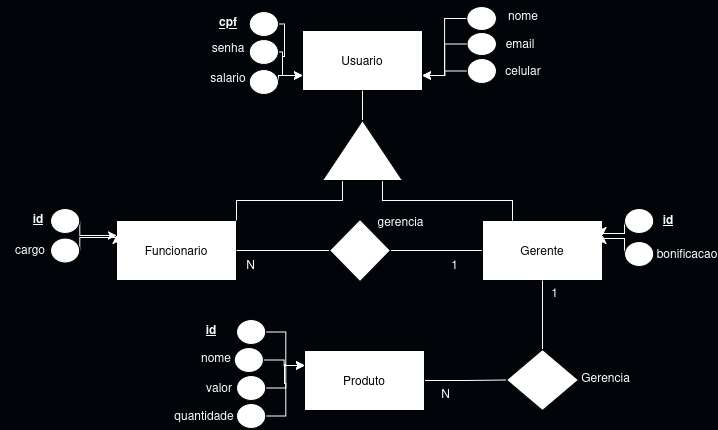

The diagram above was exported from draw.io. Its source (the exported page's mxGraphModel, read from the mxfile embedded in the PNG):
<mxGraphModel dx="872" dy="444" grid="0" gridSize="10" guides="1" tooltips="1" connect="1" arrows="1" fold="1" page="1" pageScale="1" pageWidth="827" pageHeight="1169" background="#010409" math="0" shadow="0">
  <root>
    <mxCell id="0" />
    <mxCell id="1" parent="0" />
    <mxCell id="EdsllQFzIDj8C3juJOYh-1" value="Usuario" style="rounded=0;whiteSpace=wrap;html=1;" vertex="1" parent="1">
      <mxGeometry x="342" y="48" width="120" height="60" as="geometry" />
    </mxCell>
    <mxCell id="EdsllQFzIDj8C3juJOYh-2" value="Funcionario" style="rounded=0;whiteSpace=wrap;html=1;" vertex="1" parent="1">
      <mxGeometry x="156" y="238" width="120" height="60" as="geometry" />
    </mxCell>
    <mxCell id="EdsllQFzIDj8C3juJOYh-17" style="edgeStyle=orthogonalEdgeStyle;rounded=0;orthogonalLoop=1;jettySize=auto;html=1;exitX=0;exitY=0.5;exitDx=0;exitDy=0;entryX=1;entryY=0.5;entryDx=0;entryDy=0;strokeColor=#FFFFFF;endArrow=none;startFill=0;" edge="1" parent="1" source="EdsllQFzIDj8C3juJOYh-3" target="EdsllQFzIDj8C3juJOYh-16">
      <mxGeometry relative="1" as="geometry" />
    </mxCell>
    <mxCell id="EdsllQFzIDj8C3juJOYh-3" value="Gerente" style="rounded=0;whiteSpace=wrap;html=1;" vertex="1" parent="1">
      <mxGeometry x="522" y="238" width="120" height="60" as="geometry" />
    </mxCell>
    <mxCell id="EdsllQFzIDj8C3juJOYh-11" style="edgeStyle=orthogonalEdgeStyle;rounded=0;orthogonalLoop=1;jettySize=auto;html=1;exitX=1;exitY=0.5;exitDx=0;exitDy=0;entryX=0;entryY=0.5;entryDx=0;entryDy=0;strokeColor=#FFFFFF;endArrow=none;startFill=0;" edge="1" parent="1" source="EdsllQFzIDj8C3juJOYh-4" target="EdsllQFzIDj8C3juJOYh-10">
      <mxGeometry relative="1" as="geometry" />
    </mxCell>
    <mxCell id="EdsllQFzIDj8C3juJOYh-4" value="Produto" style="rounded=0;whiteSpace=wrap;html=1;" vertex="1" parent="1">
      <mxGeometry x="344" y="368" width="120" height="60" as="geometry" />
    </mxCell>
    <mxCell id="EdsllQFzIDj8C3juJOYh-6" style="edgeStyle=orthogonalEdgeStyle;rounded=0;orthogonalLoop=1;jettySize=auto;html=1;exitX=1;exitY=0.5;exitDx=0;exitDy=0;entryX=0.5;entryY=1;entryDx=0;entryDy=0;" edge="1" parent="1" source="EdsllQFzIDj8C3juJOYh-5" target="EdsllQFzIDj8C3juJOYh-1">
      <mxGeometry relative="1" as="geometry" />
    </mxCell>
    <mxCell id="EdsllQFzIDj8C3juJOYh-7" style="edgeStyle=orthogonalEdgeStyle;rounded=0;orthogonalLoop=1;jettySize=auto;html=1;exitX=1;exitY=0.5;exitDx=0;exitDy=0;entryX=0.5;entryY=1;entryDx=0;entryDy=0;strokeColor=#FFFFFF;endArrow=none;startFill=0;" edge="1" parent="1" source="EdsllQFzIDj8C3juJOYh-5" target="EdsllQFzIDj8C3juJOYh-1">
      <mxGeometry relative="1" as="geometry" />
    </mxCell>
    <mxCell id="EdsllQFzIDj8C3juJOYh-8" style="edgeStyle=orthogonalEdgeStyle;rounded=0;orthogonalLoop=1;jettySize=auto;html=1;exitX=0;exitY=0.25;exitDx=0;exitDy=0;entryX=1;entryY=0;entryDx=0;entryDy=0;strokeColor=#FFFFFF;endArrow=none;startFill=0;" edge="1" parent="1" source="EdsllQFzIDj8C3juJOYh-5" target="EdsllQFzIDj8C3juJOYh-2">
      <mxGeometry relative="1" as="geometry" />
    </mxCell>
    <mxCell id="EdsllQFzIDj8C3juJOYh-9" style="edgeStyle=orthogonalEdgeStyle;rounded=0;orthogonalLoop=1;jettySize=auto;html=1;exitX=0;exitY=0.75;exitDx=0;exitDy=0;entryX=0.25;entryY=0;entryDx=0;entryDy=0;strokeColor=#FFFFFF;endArrow=none;startFill=0;" edge="1" parent="1" source="EdsllQFzIDj8C3juJOYh-5" target="EdsllQFzIDj8C3juJOYh-3">
      <mxGeometry relative="1" as="geometry" />
    </mxCell>
    <mxCell id="EdsllQFzIDj8C3juJOYh-5" value="" style="triangle;whiteSpace=wrap;html=1;rotation=-90;" vertex="1" parent="1">
      <mxGeometry x="372" y="128" width="60" height="80" as="geometry" />
    </mxCell>
    <mxCell id="EdsllQFzIDj8C3juJOYh-12" style="edgeStyle=orthogonalEdgeStyle;rounded=0;orthogonalLoop=1;jettySize=auto;html=1;exitX=0.5;exitY=0;exitDx=0;exitDy=0;entryX=0.5;entryY=1;entryDx=0;entryDy=0;endArrow=none;startFill=0;strokeColor=#FFFFFF;" edge="1" parent="1" source="EdsllQFzIDj8C3juJOYh-10" target="EdsllQFzIDj8C3juJOYh-3">
      <mxGeometry relative="1" as="geometry" />
    </mxCell>
    <mxCell id="EdsllQFzIDj8C3juJOYh-10" value="" style="rhombus;whiteSpace=wrap;html=1;" vertex="1" parent="1">
      <mxGeometry x="546" y="367" width="72" height="61" as="geometry" />
    </mxCell>
    <mxCell id="EdsllQFzIDj8C3juJOYh-13" value="&lt;span style=&quot;color: rgb(255, 255, 255);&quot;&gt;N&lt;/span&gt;" style="text;html=1;align=center;verticalAlign=middle;resizable=0;points=[];autosize=1;strokeColor=none;fillColor=none;" vertex="1" parent="1">
      <mxGeometry x="471.5" y="398" width="27" height="26" as="geometry" />
    </mxCell>
    <mxCell id="EdsllQFzIDj8C3juJOYh-14" value="&lt;span style=&quot;color: rgb(255, 255, 255);&quot;&gt;1&lt;/span&gt;" style="text;html=1;align=center;verticalAlign=middle;resizable=0;points=[];autosize=1;strokeColor=none;fillColor=none;" vertex="1" parent="1">
      <mxGeometry x="581.5" y="297" width="25" height="26" as="geometry" />
    </mxCell>
    <mxCell id="EdsllQFzIDj8C3juJOYh-15" value="&lt;span style=&quot;color: rgb(255, 255, 255);&quot;&gt;Gerencia&lt;/span&gt;" style="text;html=1;align=center;verticalAlign=middle;resizable=0;points=[];autosize=1;strokeColor=none;fillColor=none;" vertex="1" parent="1">
      <mxGeometry x="611" y="382" width="67" height="26" as="geometry" />
    </mxCell>
    <mxCell id="EdsllQFzIDj8C3juJOYh-18" style="edgeStyle=orthogonalEdgeStyle;rounded=0;orthogonalLoop=1;jettySize=auto;html=1;exitX=0;exitY=0.5;exitDx=0;exitDy=0;entryX=1;entryY=0.5;entryDx=0;entryDy=0;strokeColor=#FFFFFF;endArrow=none;startFill=0;" edge="1" parent="1" source="EdsllQFzIDj8C3juJOYh-16" target="EdsllQFzIDj8C3juJOYh-2">
      <mxGeometry relative="1" as="geometry" />
    </mxCell>
    <mxCell id="EdsllQFzIDj8C3juJOYh-16" value="" style="rhombus;whiteSpace=wrap;html=1;" vertex="1" parent="1">
      <mxGeometry x="369" y="237" width="61" height="62" as="geometry" />
    </mxCell>
    <mxCell id="EdsllQFzIDj8C3juJOYh-19" value="&lt;span style=&quot;color: rgb(255, 255, 255);&quot;&gt;1&lt;/span&gt;" style="text;html=1;align=center;verticalAlign=middle;resizable=0;points=[];autosize=1;strokeColor=none;fillColor=none;" vertex="1" parent="1">
      <mxGeometry x="481.5" y="269" width="25" height="26" as="geometry" />
    </mxCell>
    <mxCell id="EdsllQFzIDj8C3juJOYh-20" value="&lt;span style=&quot;color: rgb(255, 255, 255);&quot;&gt;N&lt;/span&gt;" style="text;html=1;align=center;verticalAlign=middle;resizable=0;points=[];autosize=1;strokeColor=none;fillColor=none;" vertex="1" parent="1">
      <mxGeometry x="276" y="269" width="27" height="26" as="geometry" />
    </mxCell>
    <mxCell id="EdsllQFzIDj8C3juJOYh-21" value="&lt;span style=&quot;color: rgb(255, 255, 255);&quot;&gt;gerencia&lt;/span&gt;" style="text;html=1;align=center;verticalAlign=middle;resizable=0;points=[];autosize=1;strokeColor=none;fillColor=none;" vertex="1" parent="1">
      <mxGeometry x="407.5" y="226" width="64" height="26" as="geometry" />
    </mxCell>
    <mxCell id="EdsllQFzIDj8C3juJOYh-25" style="edgeStyle=orthogonalEdgeStyle;rounded=0;orthogonalLoop=1;jettySize=auto;html=1;exitX=0;exitY=0.5;exitDx=0;exitDy=0;entryX=1;entryY=0.75;entryDx=0;entryDy=0;strokeColor=#FFFFFF;" edge="1" parent="1" source="EdsllQFzIDj8C3juJOYh-22" target="EdsllQFzIDj8C3juJOYh-1">
      <mxGeometry relative="1" as="geometry" />
    </mxCell>
    <mxCell id="EdsllQFzIDj8C3juJOYh-22" value="" style="ellipse;whiteSpace=wrap;html=1;" vertex="1" parent="1">
      <mxGeometry x="506.5" y="50" width="29.5" height="23" as="geometry" />
    </mxCell>
    <mxCell id="EdsllQFzIDj8C3juJOYh-24" style="edgeStyle=orthogonalEdgeStyle;rounded=0;orthogonalLoop=1;jettySize=auto;html=1;exitX=0;exitY=0.5;exitDx=0;exitDy=0;entryX=1;entryY=0.75;entryDx=0;entryDy=0;strokeColor=#FFFFFF;" edge="1" parent="1" source="EdsllQFzIDj8C3juJOYh-23" target="EdsllQFzIDj8C3juJOYh-1">
      <mxGeometry relative="1" as="geometry" />
    </mxCell>
    <mxCell id="EdsllQFzIDj8C3juJOYh-23" value="" style="ellipse;whiteSpace=wrap;html=1;" vertex="1" parent="1">
      <mxGeometry x="506.75" y="76" width="29.25" height="25" as="geometry" />
    </mxCell>
    <mxCell id="EdsllQFzIDj8C3juJOYh-27" style="edgeStyle=orthogonalEdgeStyle;rounded=0;orthogonalLoop=1;jettySize=auto;html=1;exitX=0;exitY=0.5;exitDx=0;exitDy=0;entryX=1;entryY=0.75;entryDx=0;entryDy=0;strokeColor=#FFFFFF;" edge="1" parent="1" source="EdsllQFzIDj8C3juJOYh-26" target="EdsllQFzIDj8C3juJOYh-1">
      <mxGeometry relative="1" as="geometry" />
    </mxCell>
    <mxCell id="EdsllQFzIDj8C3juJOYh-26" value="" style="ellipse;whiteSpace=wrap;html=1;" vertex="1" parent="1">
      <mxGeometry x="506.25" y="24" width="29.75" height="24" as="geometry" />
    </mxCell>
    <mxCell id="EdsllQFzIDj8C3juJOYh-36" style="edgeStyle=orthogonalEdgeStyle;rounded=0;orthogonalLoop=1;jettySize=auto;html=1;exitX=1;exitY=0.5;exitDx=0;exitDy=0;entryX=0;entryY=0.75;entryDx=0;entryDy=0;strokeColor=#FFFFFF;" edge="1" parent="1" source="EdsllQFzIDj8C3juJOYh-31" target="EdsllQFzIDj8C3juJOYh-1">
      <mxGeometry relative="1" as="geometry">
        <Array as="points">
          <mxPoint x="318" y="93" />
        </Array>
      </mxGeometry>
    </mxCell>
    <mxCell id="EdsllQFzIDj8C3juJOYh-31" value="" style="ellipse;whiteSpace=wrap;html=1;" vertex="1" parent="1">
      <mxGeometry x="288.75" y="87" width="29.25" height="25" as="geometry" />
    </mxCell>
    <mxCell id="EdsllQFzIDj8C3juJOYh-35" style="edgeStyle=orthogonalEdgeStyle;rounded=0;orthogonalLoop=1;jettySize=auto;html=1;exitX=1;exitY=0.5;exitDx=0;exitDy=0;entryX=0;entryY=0.75;entryDx=0;entryDy=0;strokeColor=#FFFFFF;" edge="1" parent="1" source="EdsllQFzIDj8C3juJOYh-32" target="EdsllQFzIDj8C3juJOYh-1">
      <mxGeometry relative="1" as="geometry">
        <Array as="points">
          <mxPoint x="322" y="70" />
          <mxPoint x="322" y="93" />
        </Array>
      </mxGeometry>
    </mxCell>
    <mxCell id="EdsllQFzIDj8C3juJOYh-32" value="" style="ellipse;whiteSpace=wrap;html=1;" vertex="1" parent="1">
      <mxGeometry x="288.75" y="57" width="29.25" height="25" as="geometry" />
    </mxCell>
    <mxCell id="EdsllQFzIDj8C3juJOYh-34" style="edgeStyle=orthogonalEdgeStyle;rounded=0;orthogonalLoop=1;jettySize=auto;html=1;exitX=1;exitY=0.5;exitDx=0;exitDy=0;entryX=0;entryY=0.75;entryDx=0;entryDy=0;strokeColor=#FFFFFF;" edge="1" parent="1" source="EdsllQFzIDj8C3juJOYh-33" target="EdsllQFzIDj8C3juJOYh-1">
      <mxGeometry relative="1" as="geometry">
        <Array as="points">
          <mxPoint x="324" y="42" />
          <mxPoint x="324" y="74" />
          <mxPoint x="322" y="74" />
          <mxPoint x="322" y="93" />
        </Array>
      </mxGeometry>
    </mxCell>
    <mxCell id="EdsllQFzIDj8C3juJOYh-33" value="" style="ellipse;whiteSpace=wrap;html=1;" vertex="1" parent="1">
      <mxGeometry x="288.75" y="29" width="29.25" height="25" as="geometry" />
    </mxCell>
    <mxCell id="EdsllQFzIDj8C3juJOYh-44" style="edgeStyle=orthogonalEdgeStyle;rounded=0;orthogonalLoop=1;jettySize=auto;html=1;exitX=0;exitY=0.5;exitDx=0;exitDy=0;entryX=1;entryY=0.25;entryDx=0;entryDy=0;strokeColor=#FFFFFF;" edge="1" parent="1" source="EdsllQFzIDj8C3juJOYh-37" target="EdsllQFzIDj8C3juJOYh-3">
      <mxGeometry relative="1" as="geometry">
        <Array as="points">
          <mxPoint x="664" y="251" />
          <mxPoint x="642" y="251" />
        </Array>
      </mxGeometry>
    </mxCell>
    <mxCell id="EdsllQFzIDj8C3juJOYh-37" value="" style="ellipse;whiteSpace=wrap;html=1;" vertex="1" parent="1">
      <mxGeometry x="664" y="226" width="29.25" height="25" as="geometry" />
    </mxCell>
    <mxCell id="EdsllQFzIDj8C3juJOYh-43" style="edgeStyle=orthogonalEdgeStyle;rounded=0;orthogonalLoop=1;jettySize=auto;html=1;exitX=1;exitY=0.5;exitDx=0;exitDy=0;entryX=0;entryY=0.25;entryDx=0;entryDy=0;strokeColor=#FFFFFF;" edge="1" parent="1" source="EdsllQFzIDj8C3juJOYh-38" target="EdsllQFzIDj8C3juJOYh-2">
      <mxGeometry relative="1" as="geometry">
        <Array as="points">
          <mxPoint x="119" y="255" />
          <mxPoint x="156" y="255" />
        </Array>
      </mxGeometry>
    </mxCell>
    <mxCell id="EdsllQFzIDj8C3juJOYh-38" value="" style="ellipse;whiteSpace=wrap;html=1;" vertex="1" parent="1">
      <mxGeometry x="90" y="255.5" width="29.25" height="25" as="geometry" />
    </mxCell>
    <mxCell id="EdsllQFzIDj8C3juJOYh-45" style="edgeStyle=orthogonalEdgeStyle;rounded=0;orthogonalLoop=1;jettySize=auto;html=1;exitX=0;exitY=0.5;exitDx=0;exitDy=0;entryX=1;entryY=0.25;entryDx=0;entryDy=0;strokeColor=#FFFFFF;" edge="1" parent="1" source="EdsllQFzIDj8C3juJOYh-39" target="EdsllQFzIDj8C3juJOYh-3">
      <mxGeometry relative="1" as="geometry">
        <Array as="points">
          <mxPoint x="664" y="256" />
          <mxPoint x="642" y="256" />
        </Array>
      </mxGeometry>
    </mxCell>
    <mxCell id="EdsllQFzIDj8C3juJOYh-39" value="" style="ellipse;whiteSpace=wrap;html=1;" vertex="1" parent="1">
      <mxGeometry x="664" y="259" width="29.25" height="25" as="geometry" />
    </mxCell>
    <mxCell id="EdsllQFzIDj8C3juJOYh-42" style="edgeStyle=orthogonalEdgeStyle;rounded=0;orthogonalLoop=1;jettySize=auto;html=1;exitX=1;exitY=0.5;exitDx=0;exitDy=0;entryX=0;entryY=0.25;entryDx=0;entryDy=0;strokeColor=#FFFFFF;" edge="1" parent="1" source="EdsllQFzIDj8C3juJOYh-40" target="EdsllQFzIDj8C3juJOYh-2">
      <mxGeometry relative="1" as="geometry">
        <Array as="points">
          <mxPoint x="119" y="253" />
        </Array>
      </mxGeometry>
    </mxCell>
    <mxCell id="EdsllQFzIDj8C3juJOYh-40" value="" style="ellipse;whiteSpace=wrap;html=1;" vertex="1" parent="1">
      <mxGeometry x="90" y="226" width="29.25" height="25" as="geometry" />
    </mxCell>
    <mxCell id="EdsllQFzIDj8C3juJOYh-51" style="edgeStyle=orthogonalEdgeStyle;rounded=0;orthogonalLoop=1;jettySize=auto;html=1;exitX=1;exitY=0.5;exitDx=0;exitDy=0;entryX=0;entryY=0.25;entryDx=0;entryDy=0;strokeColor=#FFFFFF;" edge="1" parent="1" source="EdsllQFzIDj8C3juJOYh-46" target="EdsllQFzIDj8C3juJOYh-4">
      <mxGeometry relative="1" as="geometry" />
    </mxCell>
    <mxCell id="EdsllQFzIDj8C3juJOYh-46" value="" style="ellipse;whiteSpace=wrap;html=1;" vertex="1" parent="1">
      <mxGeometry x="273.75" y="365" width="29.25" height="25" as="geometry" />
    </mxCell>
    <mxCell id="EdsllQFzIDj8C3juJOYh-52" style="edgeStyle=orthogonalEdgeStyle;rounded=0;orthogonalLoop=1;jettySize=auto;html=1;exitX=1;exitY=0.5;exitDx=0;exitDy=0;entryX=0;entryY=0.25;entryDx=0;entryDy=0;strokeColor=#FFFFFF;" edge="1" parent="1" source="EdsllQFzIDj8C3juJOYh-47" target="EdsllQFzIDj8C3juJOYh-4">
      <mxGeometry relative="1" as="geometry" />
    </mxCell>
    <mxCell id="EdsllQFzIDj8C3juJOYh-47" value="" style="ellipse;whiteSpace=wrap;html=1;" vertex="1" parent="1">
      <mxGeometry x="276" y="393" width="29.25" height="25" as="geometry" />
    </mxCell>
    <mxCell id="EdsllQFzIDj8C3juJOYh-50" style="edgeStyle=orthogonalEdgeStyle;rounded=0;orthogonalLoop=1;jettySize=auto;html=1;exitX=1;exitY=0.5;exitDx=0;exitDy=0;entryX=0;entryY=0.25;entryDx=0;entryDy=0;strokeColor=#FFFFFF;" edge="1" parent="1" source="EdsllQFzIDj8C3juJOYh-48" target="EdsllQFzIDj8C3juJOYh-4">
      <mxGeometry relative="1" as="geometry" />
    </mxCell>
    <mxCell id="EdsllQFzIDj8C3juJOYh-48" value="" style="ellipse;whiteSpace=wrap;html=1;" vertex="1" parent="1">
      <mxGeometry x="276" y="337" width="29.25" height="25" as="geometry" />
    </mxCell>
    <mxCell id="EdsllQFzIDj8C3juJOYh-53" style="edgeStyle=orthogonalEdgeStyle;rounded=0;orthogonalLoop=1;jettySize=auto;html=1;exitX=1;exitY=0.5;exitDx=0;exitDy=0;entryX=0;entryY=0.25;entryDx=0;entryDy=0;strokeColor=#FFFFFF;" edge="1" parent="1" source="EdsllQFzIDj8C3juJOYh-49" target="EdsllQFzIDj8C3juJOYh-4">
      <mxGeometry relative="1" as="geometry" />
    </mxCell>
    <mxCell id="EdsllQFzIDj8C3juJOYh-49" value="" style="ellipse;whiteSpace=wrap;html=1;" vertex="1" parent="1">
      <mxGeometry x="276" y="421" width="29.25" height="25" as="geometry" />
    </mxCell>
    <mxCell id="EdsllQFzIDj8C3juJOYh-54" value="&lt;span style=&quot;color: rgb(255, 255, 255);&quot;&gt;nome&lt;/span&gt;" style="text;html=1;align=center;verticalAlign=middle;whiteSpace=wrap;rounded=0;" vertex="1" parent="1">
      <mxGeometry x="533" y="18" width="60" height="30" as="geometry" />
    </mxCell>
    <mxCell id="EdsllQFzIDj8C3juJOYh-55" value="&lt;span style=&quot;color: rgb(255, 255, 255);&quot;&gt;email&lt;/span&gt;" style="text;html=1;align=center;verticalAlign=middle;whiteSpace=wrap;rounded=0;" vertex="1" parent="1">
      <mxGeometry x="530" y="46" width="60" height="30" as="geometry" />
    </mxCell>
    <mxCell id="EdsllQFzIDj8C3juJOYh-56" value="&lt;span style=&quot;color: rgb(255, 255, 255);&quot;&gt;celular&lt;/span&gt;" style="text;html=1;align=center;verticalAlign=middle;whiteSpace=wrap;rounded=0;" vertex="1" parent="1">
      <mxGeometry x="533" y="73" width="60" height="30" as="geometry" />
    </mxCell>
    <mxCell id="EdsllQFzIDj8C3juJOYh-57" value="&lt;span style=&quot;color: rgb(255, 255, 255);&quot;&gt;&lt;u&gt;&lt;b&gt;cpf&lt;/b&gt;&lt;/u&gt;&lt;/span&gt;" style="text;html=1;align=center;verticalAlign=middle;whiteSpace=wrap;rounded=0;" vertex="1" parent="1">
      <mxGeometry x="238" y="24" width="60" height="30" as="geometry" />
    </mxCell>
    <mxCell id="EdsllQFzIDj8C3juJOYh-58" value="&lt;span style=&quot;color: rgb(255, 255, 255);&quot;&gt;senha&lt;/span&gt;" style="text;html=1;align=center;verticalAlign=middle;whiteSpace=wrap;rounded=0;" vertex="1" parent="1">
      <mxGeometry x="238" y="50" width="60" height="30" as="geometry" />
    </mxCell>
    <mxCell id="EdsllQFzIDj8C3juJOYh-59" value="&lt;span style=&quot;color: rgb(255, 255, 255);&quot;&gt;salario&lt;/span&gt;" style="text;html=1;align=center;verticalAlign=middle;whiteSpace=wrap;rounded=0;" vertex="1" parent="1">
      <mxGeometry x="238" y="80" width="60" height="30" as="geometry" />
    </mxCell>
    <mxCell id="EdsllQFzIDj8C3juJOYh-60" value="&lt;b style=&quot;color: rgb(255, 255, 255);&quot;&gt;&lt;u&gt;&lt;span style=&quot;color: rgb(255, 255, 255);&quot;&gt;id&lt;/span&gt;&lt;/u&gt;&lt;/b&gt;" style="text;html=1;align=center;verticalAlign=middle;whiteSpace=wrap;rounded=0;" vertex="1" parent="1">
      <mxGeometry x="678" y="222" width="60" height="30" as="geometry" />
    </mxCell>
    <mxCell id="EdsllQFzIDj8C3juJOYh-61" value="&lt;b style=&quot;color: rgb(255, 255, 255);&quot;&gt;&lt;u&gt;&lt;span style=&quot;color: rgb(255, 255, 255);&quot;&gt;id&lt;/span&gt;&lt;/u&gt;&lt;/b&gt;" style="text;html=1;align=center;verticalAlign=middle;whiteSpace=wrap;rounded=0;" vertex="1" parent="1">
      <mxGeometry x="48" y="221" width="60" height="30" as="geometry" />
    </mxCell>
    <mxCell id="EdsllQFzIDj8C3juJOYh-62" value="&lt;span style=&quot;color: rgb(255, 255, 255);&quot;&gt;cargo&lt;/span&gt;" style="text;html=1;align=center;verticalAlign=middle;whiteSpace=wrap;rounded=0;" vertex="1" parent="1">
      <mxGeometry x="40" y="252" width="60" height="30" as="geometry" />
    </mxCell>
    <mxCell id="EdsllQFzIDj8C3juJOYh-63" value="&lt;span style=&quot;color: rgb(255, 255, 255);&quot;&gt;bonificacao&lt;/span&gt;" style="text;html=1;align=center;verticalAlign=middle;whiteSpace=wrap;rounded=0;" vertex="1" parent="1">
      <mxGeometry x="697" y="255.5" width="60" height="30" as="geometry" />
    </mxCell>
    <mxCell id="EdsllQFzIDj8C3juJOYh-64" value="&lt;span style=&quot;color: rgb(255, 255, 255);&quot;&gt;&lt;b&gt;&lt;u&gt;id&lt;/u&gt;&lt;/b&gt;&lt;/span&gt;" style="text;html=1;align=center;verticalAlign=middle;whiteSpace=wrap;rounded=0;" vertex="1" parent="1">
      <mxGeometry x="221" y="332" width="60" height="30" as="geometry" />
    </mxCell>
    <mxCell id="EdsllQFzIDj8C3juJOYh-65" value="&lt;span style=&quot;color: rgb(255, 255, 255);&quot;&gt;nome&lt;/span&gt;" style="text;html=1;align=center;verticalAlign=middle;whiteSpace=wrap;rounded=0;" vertex="1" parent="1">
      <mxGeometry x="226" y="360" width="60" height="30" as="geometry" />
    </mxCell>
    <mxCell id="EdsllQFzIDj8C3juJOYh-66" value="&lt;span style=&quot;color: rgb(255, 255, 255);&quot;&gt;valor&lt;/span&gt;" style="text;html=1;align=center;verticalAlign=middle;whiteSpace=wrap;rounded=0;" vertex="1" parent="1">
      <mxGeometry x="228.75" y="390" width="60" height="30" as="geometry" />
    </mxCell>
    <mxCell id="EdsllQFzIDj8C3juJOYh-67" value="&lt;span style=&quot;color: rgb(255, 255, 255);&quot;&gt;quantidade&lt;/span&gt;" style="text;html=1;align=center;verticalAlign=middle;whiteSpace=wrap;rounded=0;" vertex="1" parent="1">
      <mxGeometry x="213.75" y="418" width="60" height="30" as="geometry" />
    </mxCell>
  </root>
</mxGraphModel>